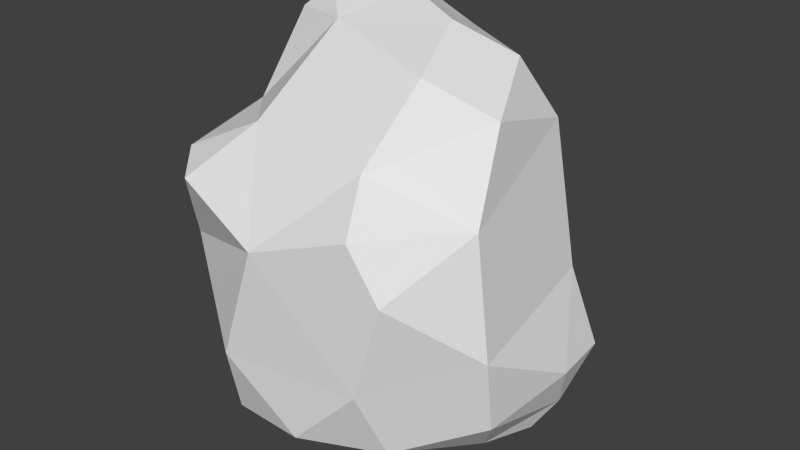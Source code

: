 # Source: RoundBoulder.blend  (saved by Blender 2.76.0; exported with 4.5.12 LTS)
import bpy
from mathutils import Matrix  # noqa: F401  (used for matrix-valued properties, if any)

bpy.ops.wm.read_factory_settings(use_empty=True)
scene = bpy.context.scene
scene.name = 'Scene'

# ---- collections
col_collection_1 = bpy.data.collections.new('Collection 1'); scene.collection.children.link(col_collection_1)

# ---- materials (node trees are filled in below, after node groups)
mat_material = bpy.data.materials.new('Material')
mat_material.alpha_threshold = 0.0
mat_material.use_transparent_shadow = False
mat_material.roughness = 0.5

# ---- material node trees

# ---- world
world_world = bpy.data.worlds.new('World'); scene.world = world_world
world_world.color = (0.05088, 0.05088, 0.05088)
world_world.use_sun_shadow = False
world_world.sun_shadow_jitter_overblur = 0.0
world_world.cycles.sampling_method = 'MANUAL'
world_world.cycles.sample_map_resolution = 256

# ---- meshes
me_cube_001 = bpy.data.meshes.new('Cube.001')
me_cube_001.from_pydata([(-0.427, 0.5981, 1.755), (0.5964, 0.4197, 0.9969), (-0.6182, 0.8116, -0.508), (-0.0937, 0.6648, 1.415), (-0.5058, 0.7451, -1.339), (-0.8508, 0.6701, -0.8109), (0.8879, 0.4246, -0.9535), (-0.6521, 0.623, -1.643), (-0.7976, 0.5691, -1.377), (-0.8579, 0.5906, 0.3299), (0.1123, 0.2699, 1.71), (0.5106, 0.2178, -1.596), (-0.2975, -0.6528, -1.355), (-0.05021, -0.5012, -1.697), (-0.2745, -0.7312, -0.729), (-0.6219, -0.6128, 0.5599), (0.1221, -0.7041, -1.268), (0.705, -0.136, -1.499), (0.2662, 0.745, 0.5413), (-0.7383, -0.4767, -0.09671), (0.7611, 0.3767, -0.2371), (-0.6639, 0.7245, 1.115), (0.4646, -0.6863, -0.6307), (-0.4093, 0.1001, 1.624), (-0.06986, -0.7342, 0.3202), (-0.6684, -0.3556, -1.154), (-0.4635, 0.5808, -1.752), (-0.8812, 0.1964, -0.7323), (0.1495, 0.7044, -0.7755), (0.9251, 0.1413, -0.9334), (-0.7842, -0.4507, 0.6657), (-0.5965, 0.6558, 1.542), (0.4484, -0.6947, 0.6729), (0.3377, -0.5021, 1.012), (-0.3842, -0.3426, -1.676), (-0.485, 0.4002, 1.833), (0.8562, -0.3279, -0.4091), (0.3214, -0.3701, -1.632), (0.7712, 0.1217, -1.583), (-0.8295, -0.0002251, 0.8082), (0.6515, -0.05042, 1.27), (0.7234, 0.5014, -1.056), (-0.5643, 0.2244, -1.673), (-0.7713, 0.2297, 1.56), (0.2756, -0.1024, 1.486), (-0.2366, 0.4089, 1.802), (0.8293, -0.2509, -1.119), (-0.8375, 0.4485, 1.287), (0.002974, -0.05794, -1.86), (0.603, -0.6798, 0.2306), (-0.3623, -0.4152, 1.046), (0.5136, -0.5466, -1.27), (0.7458, -0.2809, 0.597), (0.00125, 0.00125, 0.0), (-0.6881, 0.4642, 1.7), (0.8523, 0.2158, -1.344), (-0.0005556, 0.0005556, 0.0), (-0.4146, 0.8213, 0.471), (0.4606, 0.3043, 1.521), (0.0005556, -0.0005556, 0.0), (-0.6483, 0.3013, 1.773), (-0.00125, -0.00125, 0.0), (-0.07042, 0.4634, -1.707)], [], [(59, 53, 56), (50, 44, 23), (39, 50, 23), (50, 24, 33), (52, 40, 33), (44, 40, 58), (3, 0, 45), (1, 18, 3), (21, 31, 3), (23, 35, 60), (0, 31, 54), (21, 9, 47), (47, 39, 43), (30, 19, 15), (24, 15, 19), (22, 24, 14), (49, 22, 36), (29, 20, 36), (6, 20, 29), (41, 20, 6), (28, 18, 20), (28, 2, 57), (26, 4, 62), (5, 4, 8), (2, 9, 57), (27, 39, 9), (39, 27, 19), (25, 34, 12), (42, 34, 25), (12, 34, 13), (22, 16, 51), (37, 51, 16), (51, 46, 22), (55, 29, 46), (11, 37, 48), (48, 62, 11), (42, 62, 48), (55, 11, 41), (28, 41, 11), (8, 7, 42), (52, 1, 40), (61, 59, 56), (45, 23, 10), (50, 33, 44), (44, 10, 23), (23, 43, 39), (39, 30, 50), (15, 50, 30), (32, 33, 24), (50, 15, 24), (33, 32, 52), (49, 52, 32), (40, 44, 33), (10, 44, 58), (45, 10, 3), (58, 3, 10), (0, 35, 45), (58, 1, 3), (0, 3, 31), (57, 21, 3), (60, 43, 23), (23, 45, 35), (54, 60, 35), (35, 0, 54), (47, 54, 31), (31, 21, 47), (43, 60, 54), (54, 47, 43), (14, 24, 19), (12, 16, 14), (22, 49, 24), (32, 24, 49), (14, 16, 22), (52, 49, 36), (52, 36, 20), (46, 29, 36), (55, 6, 29), (1, 20, 18), (41, 28, 20), (57, 3, 18), (18, 28, 57), (4, 2, 28), (28, 62, 4), (26, 7, 4), (7, 8, 4), (5, 2, 4), (21, 57, 9), (2, 5, 9), (9, 5, 27), (8, 27, 5), (39, 47, 9), (25, 19, 27), (30, 39, 19), (12, 14, 25), (19, 25, 14), (27, 42, 25), (16, 12, 13), (13, 37, 16), (36, 22, 46), (51, 37, 17), (17, 46, 51), (46, 17, 55), (38, 55, 17), (13, 48, 37), (11, 38, 17), (17, 37, 11), (48, 13, 34), (34, 42, 48), (26, 62, 42), (41, 6, 55), (55, 38, 11), (62, 28, 11), (26, 42, 7), (27, 8, 42), (58, 40, 1), (52, 20, 1)])
_uv = me_cube_001.uv_layers.new(name='UVMap')
_uv.uv.foreach_set('vector', [0.3133, 0.634, 0.313, 0.6342, 0.313, 0.6339, 0.2249, 0.8477, 0.07161, 0.8094, 0.1808, 0.7182, 1.0, 0.1354, 0.8915, 0.1354, 0.9409, 0.0, 0.2249, 0.8477, 0.2085, 0.9804, 0.1014, 0.9141, 0.982, 0.2499, 0.8915, 0.1763, 0.982, 0.1354, 0.07161, 0.8094, 0.0, 0.8488, 0.001665, 0.7613, 0.1913, 0.06295, 0.1288, 0.0, 0.1709, 0.0005602, 0.3294, 0.1555, 0.2506, 0.2219, 0.1913, 0.06295, 0.06847, 0.1081, 0.0899, 0.03436, 0.1913, 0.06295, 0.1808, 0.7182, 0.1661, 0.6507, 0.2061, 0.6585, 0.1288, 0.0, 0.0899, 0.03436, 0.07569, 0.01169, 0.6626, 0.1206, 0.6434, 0.2629, 0.6111, 0.087, 0.6111, 0.087, 0.5204, 0.1756, 0.5635, 0.03779, 0.4273, 0.2028, 0.4227, 0.3436, 0.3895, 0.2242, 0.8199, 0.6267, 0.9033, 0.5741, 0.9553, 0.6907, 0.771, 0.8105, 0.8199, 0.6267, 0.9192, 0.7997, 0.6944, 0.6681, 0.771, 0.8105, 0.6626, 0.807, 0.8326, 0.1185, 0.8821, 0.248, 0.7359, 0.2154, 0.8915, 0.1151, 0.8821, 0.248, 0.8326, 0.1185, 0.322, 0.5244, 0.3442, 0.3816, 0.3583, 0.5106, 0.2061, 0.4596, 0.2506, 0.2219, 0.3442, 0.3816, 0.2061, 0.4596, 0.05111, 0.3983, 0.1085, 0.2237, 0.06574, 0.6329, 0.06178, 0.5519, 0.1487, 0.6337, 0.0, 0.4552, 0.06178, 0.5519, 0.003083, 0.5616, 0.05111, 0.3983, 0.01757, 0.2522, 0.1085, 0.2237, 0.5665, 0.4584, 0.5204, 0.1756, 0.6434, 0.2629, 0.5204, 0.1756, 0.5665, 0.4584, 0.4227, 0.3436, 0.4483, 0.5388, 0.4438, 0.6382, 0.3768, 0.5804, 0.5652, 0.6352, 0.4438, 0.6382, 0.4483, 0.5388, 0.6163, 0.6382, 0.6148, 0.7068, 0.5583, 0.6622, 0.771, 0.8105, 0.8738, 0.9071, 0.7904, 0.93, 0.8373, 0.9959, 0.7904, 0.93, 0.8738, 0.9071, 0.7904, 0.93, 0.7043, 0.9323, 0.771, 0.8105, 0.8489, 0.04336, 0.8326, 0.1185, 0.7525, 0.08481, 0.4041, 0.7544, 0.4769, 0.6633, 0.5211, 0.7416, 0.5211, 0.7416, 0.5042, 0.8313, 0.4041, 0.7544, 0.6163, 0.8148, 0.5042, 0.8313, 0.5211, 0.7416, 0.3471, 0.5882, 0.2728, 0.6294, 0.322, 0.5244, 0.2061, 0.4596, 0.322, 0.5244, 0.2728, 0.6294, 0.642, 0.5776, 0.6493, 0.6282, 0.5652, 0.6352, 0.7458, 0.4016, 0.8915, 0.4766, 0.7937, 0.5263, 0.3133, 0.6337, 0.3133, 0.634, 0.313, 0.6339, 0.1192, 0.6703, 0.1808, 0.7182, 0.06703, 0.7239, 0.2249, 0.8477, 0.1014, 0.9141, 0.07161, 0.8094, 0.07161, 0.8094, 0.06703, 0.7239, 0.1808, 0.7182, 0.1808, 0.7182, 0.2386, 0.6791, 0.2809, 0.7759, 0.2809, 0.7759, 0.313, 0.8567, 0.2249, 0.8477, 0.298, 0.9013, 0.2249, 0.8477, 0.313, 0.8567, 0.1023, 0.9804, 0.1014, 0.9141, 0.2085, 0.9804, 0.2249, 0.8477, 0.298, 0.9013, 0.2085, 0.9804, 0.1014, 0.9141, 0.1023, 0.9804, 0.01243, 0.9496, 0.6648, 0.335, 0.7458, 0.4016, 0.6626, 0.4176, 0.0, 0.8488, 0.07161, 0.8094, 0.1014, 0.9141, 0.06703, 0.7239, 0.07161, 0.8094, 0.001665, 0.7613, 0.1709, 0.0005602, 0.2428, 0.02653, 0.1913, 0.06295, 0.3111, 0.06341, 0.1913, 0.06295, 0.2428, 0.02653, 0.1396, 0.6337, 0.1661, 0.6507, 0.1192, 0.6703, 0.3111, 0.06341, 0.3294, 0.1555, 0.1913, 0.06295, 0.1288, 0.0, 0.1913, 0.06295, 0.0899, 0.03436, 0.1085, 0.2237, 0.06847, 0.1081, 0.1913, 0.06295, 0.2061, 0.6585, 0.2386, 0.6791, 0.1808, 0.7182, 0.1808, 0.7182, 0.1192, 0.6703, 0.1661, 0.6507, 0.2009, 0.6389, 0.2061, 0.6585, 0.1661, 0.6507, 0.1661, 0.6507, 0.1396, 0.6337, 0.2009, 0.6389, 0.6111, 0.087, 0.6085, 0.01286, 0.6453, 0.04283, 0.6453, 0.04283, 0.6626, 0.1206, 0.6111, 0.087, 0.5635, 0.03779, 0.5738, 0.0, 0.6085, 0.01286, 0.6085, 0.01286, 0.6111, 0.087, 0.5635, 0.03779, 0.9192, 0.7997, 0.8199, 0.6267, 0.9553, 0.6907, 0.9553, 0.9108, 0.8738, 0.9071, 0.9192, 0.7997, 0.771, 0.8105, 0.6944, 0.6681, 0.8199, 0.6267, 0.6989, 0.5862, 0.8199, 0.6267, 0.6944, 0.6681, 0.9192, 0.7997, 0.8738, 0.9071, 0.771, 0.8105, 0.7458, 0.4016, 0.6648, 0.335, 0.7359, 0.2154, 0.7458, 0.4016, 0.7359, 0.2154, 0.8821, 0.248, 0.7525, 0.08481, 0.8326, 0.1185, 0.7359, 0.2154, 0.8489, 0.04336, 0.8915, 0.1151, 0.8326, 0.1185, 0.3294, 0.1555, 0.3442, 0.3816, 0.2506, 0.2219, 0.322, 0.5244, 0.2061, 0.4596, 0.3442, 0.3816, 0.1085, 0.2237, 0.1913, 0.06295, 0.2506, 0.2219, 0.2506, 0.2219, 0.2061, 0.4596, 0.1085, 0.2237, 0.06178, 0.5519, 0.05111, 0.3983, 0.2061, 0.4596, 0.2061, 0.4596, 0.1487, 0.6337, 0.06178, 0.5519, 0.06574, 0.6329, 0.0282, 0.6093, 0.06178, 0.5519, 0.0282, 0.6093, 0.003083, 0.5616, 0.06178, 0.5519, 0.0, 0.4552, 0.05111, 0.3983, 0.06178, 0.5519, 0.06847, 0.1081, 0.1085, 0.2237, 0.01757, 0.2522, 0.05111, 0.3983, 0.0, 0.4552, 0.01757, 0.2522, 0.6434, 0.2629, 0.6626, 0.4728, 0.5665, 0.4584, 0.642, 0.5776, 0.5665, 0.4584, 0.6626, 0.4728, 0.5204, 0.1756, 0.6111, 0.087, 0.6434, 0.2629, 0.4483, 0.5388, 0.4227, 0.3436, 0.5665, 0.4584, 0.4273, 0.2028, 0.5204, 0.1756, 0.4227, 0.3436, 0.3768, 0.5804, 0.3583, 0.4655, 0.4483, 0.5388, 0.4227, 0.3436, 0.4483, 0.5388, 0.3583, 0.4655, 0.5665, 0.4584, 0.5652, 0.6352, 0.4483, 0.5388, 0.8738, 0.9071, 0.9553, 0.9108, 0.9192, 0.9867, 0.9192, 0.9867, 0.8373, 0.9959, 0.8738, 0.9071, 0.6626, 0.807, 0.771, 0.8105, 0.7043, 0.9323, 0.7904, 0.93, 0.8373, 0.9959, 0.7431, 1.0, 0.7431, 1.0, 0.7043, 0.9323, 0.7904, 0.93, 0.7525, 0.08481, 0.7775, 0.01577, 0.8489, 0.04336, 0.8302, 0.0, 0.8489, 0.04336, 0.7775, 0.01577, 0.5583, 0.6622, 0.5211, 0.7416, 0.4769, 0.6633, 0.4041, 0.7544, 0.3583, 0.7235, 0.3869, 0.6796, 0.3869, 0.6796, 0.4769, 0.6633, 0.4041, 0.7544, 0.5211, 0.7416, 0.5583, 0.6622, 0.6148, 0.7068, 0.6148, 0.7068, 0.6163, 0.8148, 0.5211, 0.7416, 0.5749, 0.8739, 0.5042, 0.8313, 0.6163, 0.8148, 0.322, 0.5244, 0.3583, 0.5106, 0.3471, 0.5882, 0.3471, 0.5882, 0.3277, 0.6337, 0.2728, 0.6294, 0.1487, 0.6337, 0.2061, 0.4596, 0.2728, 0.6294, 0.5749, 0.8739, 0.6163, 0.8148, 0.6096, 0.8878, 0.5665, 0.4584, 0.642, 0.5776, 0.5652, 0.6352, 0.8684, 0.5741, 0.7937, 0.5263, 0.8915, 0.4766, 0.7458, 0.4016, 0.8821, 0.248, 0.8915, 0.4766])
me_cube_001.materials.append(mat_material)
me_cube_001.use_remesh_preserve_volume = False
me_cube_001.use_remesh_preserve_attributes = False
me_cube_001.use_mirror_vertex_groups = False
me_cube_001.update()

# ---- objects
ob_cube = bpy.data.objects.new('Cube', me_cube_001)

# ---- transforms, parenting, visibility, modifiers, constraints
ob_cube.location = (0.0, 0.0, 0.0)
ob_cube.scale = (132.2, 151.4, 74.54)
ob_cube.lineart.crease_threshold = 0.0

# ---- collection membership
col_collection_1.objects.link(ob_cube)

# ---- scene / render settings (as saved in the file)
scene.frame_start = 1; scene.frame_end = 250; scene.frame_set(1)
scene.render.engine = 'BLENDER_EEVEE_NEXT'
scene.render.resolution_percentage = 50
scene.render.dither_intensity = 0.0
scene.cycles.use_denoising = False
scene.cycles.samples = 10
scene.cycles.sampling_pattern = 'TABULATED_SOBOL'
scene.cycles.light_sampling_threshold = 0.0
scene.cycles.use_adaptive_sampling = False
scene.cycles.use_light_tree = False
scene.cycles.blur_glossy = 0.0
scene.cycles.pixel_filter_type = 'GAUSSIAN'
scene.cycles.sample_clamp_indirect = 0.0
scene.view_settings.view_transform = 'Standard'
bpy.context.view_layer.update()

# ---- added for rendering (the .blend has no active camera and no usable light): camera, sun
cam_auto = bpy.data.cameras.new('AutoCamera')
cam_auto.lens = 50.0
cam_auto.sensor_width = 36.0
cam_auto.clip_end = 7046.34
ob_auto_camera = bpy.data.objects.new('AutoCamera', cam_auto)
scene.collection.objects.link(ob_auto_camera)
ob_auto_camera.location = (404.4, -475.205, 320.203)
ob_auto_camera.rotation_euler = (1.09748, -7.21219e-08, 0.694738)
scene.camera = ob_auto_camera
light_auto_sun = bpy.data.lights.new('AutoSun', 'SUN')
light_auto_sun.energy = 3.0
light_auto_sun.angle = 0.0523599
ob_auto_sun = bpy.data.objects.new('AutoSun', light_auto_sun)
scene.collection.objects.link(ob_auto_sun)
ob_auto_sun.rotation_euler = (0.872665, 0.174533, 0.523599)
bpy.context.view_layer.update()
